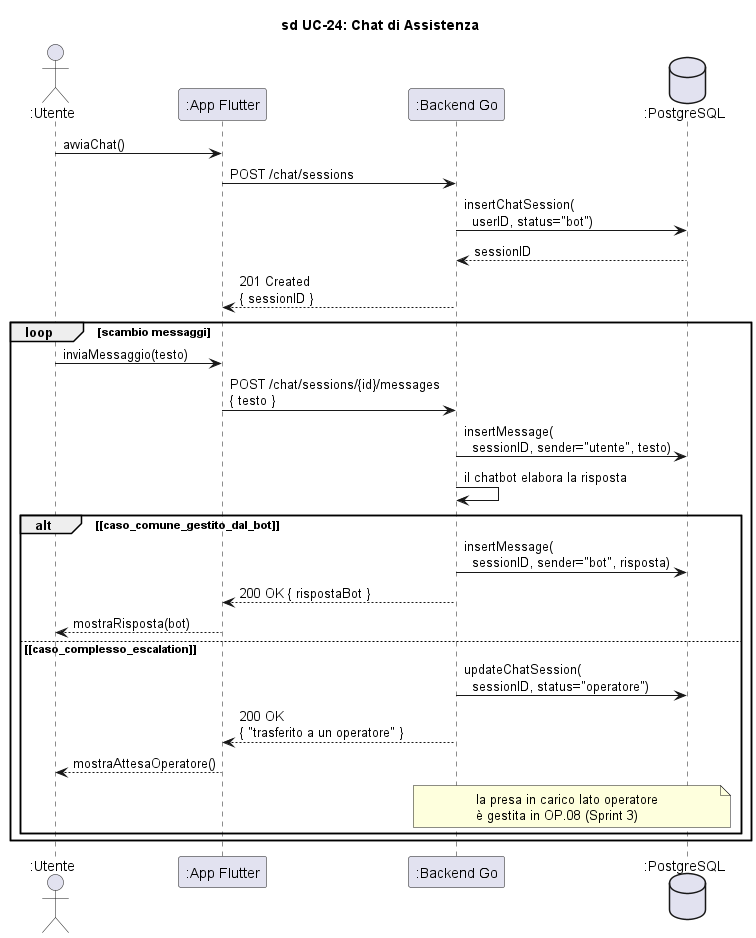

The diagram above was rendered by PlantUML. Its source (embedded in the PNG):
@startuml sd_UC24_ChatAssistenza

title sd UC-24: Chat di Assistenza

skinparam hyperlinkColor black
skinparam hyperlinkUnderline false

actor ":Utente" as Utente
participant ":App Flutter" as App
participant ":Backend Go" as Backend
database ":PostgreSQL" as DB

Utente -> App : avviaChat()

App -> Backend : POST /chat/sessions
Backend -> DB : insertChatSession(\n  userID, status="bot")
DB --> Backend : sessionID
Backend --> App : 201 Created\n{ sessionID }

loop scambio messaggi
    Utente -> App : inviaMessaggio(testo)
    App -> Backend : POST /chat/sessions/{id}/messages\n{ testo }
    Backend -> DB : insertMessage(\n  sessionID, sender="utente", testo)
    Backend -> Backend : il chatbot elabora la risposta

    alt ~[caso_comune_gestito_dal_bot~]
        Backend -> DB : insertMessage(\n  sessionID, sender="bot", risposta)
        Backend --> App : 200 OK { rispostaBot }
        App --> Utente : mostraRisposta(bot)
    else ~[caso_complesso_escalation~]
        Backend -> DB : updateChatSession(\n  sessionID, status="operatore")
        Backend --> App : 200 OK\n{ "trasferito a un operatore" }
        App --> Utente : mostraAttesaOperatore()
        note over Backend, DB : la presa in carico lato operatore\nè gestita in OP.08 (Sprint 3)
    end
end

@enduml